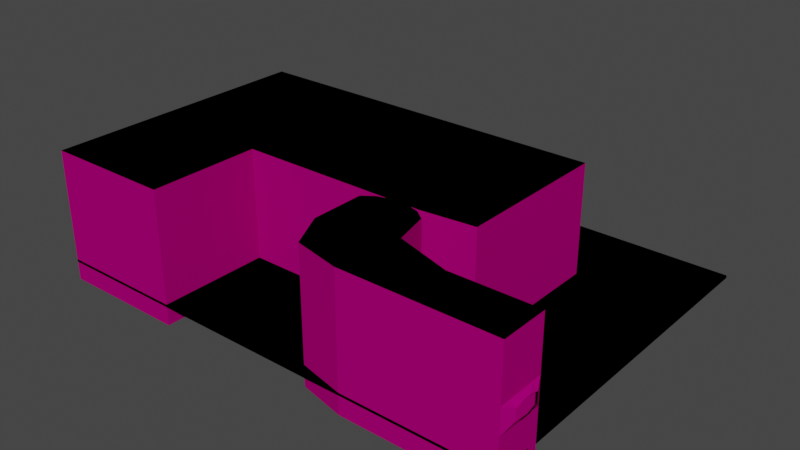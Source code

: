 # Source: C8L1.blend  (saved by Blender 3.5.10; exported with 4.5.12 LTS)
import bpy
from mathutils import Matrix  # noqa: F401  (used for matrix-valued properties, if any)

bpy.ops.wm.read_factory_settings(use_empty=True)
scene = bpy.context.scene
scene.name = 'Scene'

# ---- collections
col_reference = bpy.data.collections.new('Reference'); scene.collection.children.link(col_reference)

# ---- images (referenced by path relative to the original .blend; pixels are not part of the script)
import os
ASSET_DIR = os.environ.get("B2B_ASSET_DIR", "")  # directory of the original .blend (textures are referenced by path, not embedded)
HERE = os.path.dirname(os.path.abspath(__file__))  # packed textures are extracted next to this script under _unpacked/

def load_image(name, relpath, width, height, colorspace="sRGB"):
    """Load a texture the original file referenced (path relative to the .blend, or extracted next to this script)."""
    p = next((c for c in (os.path.join(HERE, relpath), os.path.join(ASSET_DIR, relpath)) if relpath and os.path.exists(c)), "")
    if p:
        img = bpy.data.images.load(p, check_existing=True)
        img.name = name
    else:  # same state as the original file: an image datablock whose file is absent (Cycles renders it pink)
        img = bpy.data.images.new(name, width, height)
        img.source = "FILE"
        img.filepath = "//" + (relpath or name)
    img.colorspace_settings.name = colorspace
    return img
img_tx_rock_png = load_image('tx_rock.png', 'tx_rock.png', 1024, 1024, 'sRGB')

# ---- materials (node trees are filled in below, after node groups)
mat_tri_cavewall = bpy.data.materials.new('tri_cavewall')
mat_tri_cavewall.use_transparent_shadow = False
mat_ef_black = bpy.data.materials.new('ef_black')
mat_ef_black.use_transparent_shadow = False
mat_uv_cavewall = bpy.data.materials.new('uv_cavewall')
mat_uv_cavewall.use_transparent_shadow = False

# ---- material node trees
mat_tri_cavewall.use_nodes = True; mat_tri_cavewall.node_tree.nodes.clear()
_N = mat_tri_cavewall.node_tree.nodes; _L = mat_tri_cavewall.node_tree.links
n0 = _N.new('ShaderNodeOutputMaterial'); n0.name = 'Material Output'; n0.location = (600, 420)
n1 = _N.new('ShaderNodeBsdfPrincipled'); n1.name = 'Principled BSDF'; n1.location = (10, 300)
n1.distribution = 'GGX'
n1.subsurface_method = 'BURLEY'
n1.inputs[3].default_value = 1.45
n1.inputs[13].default_value = 0.0
n1.inputs[27].default_value = (0.0, 0.0, 0.0, 1.0)
n1.inputs[28].default_value = 1.0
n2 = _N.new('ShaderNodeSeparateColor'); n2.name = 'Separate RGB'; n2.location = (-100, 660)
n3 = _N.new('ShaderNodeEmission'); n3.name = 'Emission'; n3.location = (0, 460)
n3.inputs[0].default_value = (0.0, 0.0, 0.0, 1.0)
n4 = _N.new('ShaderNodeAttribute'); n4.name = 'Attribute'; n4.location = (-320, 680)
n4.attribute_name = 'Color'
n5 = _N.new('ShaderNodeMixShader'); n5.name = 'Mix Shader'; n5.location = (340, 520)
n6 = _N.new('ShaderNodeValToRGB'); n6.name = 'ColorRamp'; n6.location = (60, 720)
while len(n6.color_ramp.elements) > 1: n6.color_ramp.elements.remove(n6.color_ramp.elements[-1])
n6.color_ramp.elements[0].position = 0.0; n6.color_ramp.elements[0].color = (0.0, 0.0, 0.0, 1.0)
_e = n6.color_ramp.elements.new(0.5); _e.color = (0.25, 0.25, 0.25, 1.0)
_e = n6.color_ramp.elements.new(1.0); _e.color = (1.0, 1.0, 1.0, 1.0)
n7 = _N.new('ShaderNodeRGB'); n7.name = 'RGB'; n7.location = (-460, 480)
n7.outputs[0].default_value = (0.4125, 0.2659, 0.1668, 1.0)
n8 = _N.new('ShaderNodeVectorMath'); n8.name = 'Vector Math'; n8.location = (-240, 300)
n8.operation = 'MULTIPLY'
n9 = _N.new('ShaderNodeTexImage'); n9.name = 'Image Texture.001'; n9.location = (-578, 266)
n9.image = img_tx_rock_png
n9.projection = 'BOX'
n9.interpolation = 'Closest'
n10 = _N.new('ShaderNodeMapping'); n10.name = 'Mapping'; n10.location = (-763, 148)
n10.width = 127
n11 = _N.new('ShaderNodeNewGeometry'); n11.name = 'Geometry'; n11.location = (-1021, 110)
n12 = _N.new('ShaderNodeValue'); n12.name = 'Value'; n12.location = (-1047, -178)
n12.outputs[0].default_value = 0.25
_L.new(n8.outputs[0], n1.inputs[0])
_L.new(n7.outputs[0], n8.inputs[0])
_L.new(n1.outputs[0], n5.inputs[2])
_L.new(n3.outputs[0], n5.inputs[1])
_L.new(n4.outputs[0], n2.inputs[0])
_L.new(n2.outputs[0], n6.inputs[0])
_L.new(n6.outputs[0], n5.inputs[0])
_L.new(n5.outputs[0], n0.inputs[0])
_L.new(n10.outputs[0], n9.inputs[0])
_L.new(n11.outputs[0], n10.inputs[0])
_L.new(n9.outputs[0], n8.inputs[1])
_L.new(n12.outputs[0], n10.inputs[3])
n0.is_active_output = True
mat_ef_black.use_nodes = True; mat_ef_black.node_tree.nodes.clear()
_N = mat_ef_black.node_tree.nodes; _L = mat_ef_black.node_tree.links
n0 = _N.new('ShaderNodeOutputMaterial'); n0.name = 'Material Output'; n0.location = (300, 300)
n1 = _N.new('ShaderNodeRGB'); n1.name = 'RGB'; n1.location = (-32, 365)
n1.outputs[0].default_value = (0.0, 0.0, 0.0, 1.0)
_L.new(n1.outputs[0], n0.inputs[0])
n0.is_active_output = True
mat_uv_cavewall.use_nodes = True; mat_uv_cavewall.node_tree.nodes.clear()
_N = mat_uv_cavewall.node_tree.nodes; _L = mat_uv_cavewall.node_tree.links
n0 = _N.new('ShaderNodeOutputMaterial'); n0.name = 'Material Output'; n0.location = (600, 420)
n1 = _N.new('ShaderNodeBsdfPrincipled'); n1.name = 'Principled BSDF'; n1.location = (10, 300)
n1.distribution = 'GGX'
n1.subsurface_method = 'BURLEY'
n1.inputs[3].default_value = 1.45
n1.inputs[13].default_value = 0.0
n1.inputs[27].default_value = (0.0, 0.0, 0.0, 1.0)
n1.inputs[28].default_value = 1.0
n2 = _N.new('ShaderNodeSeparateColor'); n2.name = 'Separate RGB'; n2.location = (-100, 660)
n3 = _N.new('ShaderNodeEmission'); n3.name = 'Emission'; n3.location = (0, 460)
n3.inputs[0].default_value = (0.0, 0.0, 0.0, 1.0)
n4 = _N.new('ShaderNodeAttribute'); n4.name = 'Attribute'; n4.location = (-320, 680)
n4.attribute_name = 'Color'
n5 = _N.new('ShaderNodeMixShader'); n5.name = 'Mix Shader'; n5.location = (340, 520)
n6 = _N.new('ShaderNodeTexImage'); n6.name = 'Image Texture'; n6.location = (-560, 260)
n6.image = img_tx_rock_png
n6.interpolation = 'Closest'
n7 = _N.new('ShaderNodeValToRGB'); n7.name = 'ColorRamp'; n7.location = (60, 720)
while len(n7.color_ramp.elements) > 1: n7.color_ramp.elements.remove(n7.color_ramp.elements[-1])
n7.color_ramp.elements[0].position = 0.0; n7.color_ramp.elements[0].color = (0.0, 0.0, 0.0, 1.0)
_e = n7.color_ramp.elements.new(0.5); _e.color = (0.25, 0.25, 0.25, 1.0)
_e = n7.color_ramp.elements.new(1.0); _e.color = (1.0, 1.0, 1.0, 1.0)
n8 = _N.new('ShaderNodeRGB'); n8.name = 'RGB'; n8.location = (-460, 480)
n8.outputs[0].default_value = (0.4125, 0.2659, 0.1668, 1.0)
n9 = _N.new('ShaderNodeVectorMath'); n9.name = 'Vector Math'; n9.location = (-240, 300)
n9.operation = 'MULTIPLY'
_L.new(n9.outputs[0], n1.inputs[0])
_L.new(n6.outputs[0], n9.inputs[1])
_L.new(n8.outputs[0], n9.inputs[0])
_L.new(n1.outputs[0], n5.inputs[2])
_L.new(n3.outputs[0], n5.inputs[1])
_L.new(n4.outputs[0], n2.inputs[0])
_L.new(n2.outputs[0], n7.inputs[0])
_L.new(n7.outputs[0], n5.inputs[0])
_L.new(n5.outputs[0], n0.inputs[0])
n0.is_active_output = True

# ---- world
world_world = bpy.data.worlds.new('World'); scene.world = world_world
world_world.use_nodes = True; world_world.node_tree.nodes.clear()
_N = world_world.node_tree.nodes; _L = world_world.node_tree.links
n0 = _N.new('ShaderNodeOutputWorld'); n0.name = 'World Output'; n0.location = (300, 300)
n1 = _N.new('ShaderNodeBackground'); n1.name = 'Background'; n1.location = (10, 300)
n1.inputs[0].default_value = (0.05088, 0.05088, 0.05088, 1.0)
_L.new(n1.outputs[0], n0.inputs[0])
n0.is_active_output = True
world_world.color = (0.05088, 0.05088, 0.05088)
world_world.use_sun_shadow = False
world_world.sun_shadow_jitter_overblur = 0.0

# ---- meshes
me_cube_001 = bpy.data.meshes.new('Cube.001')
me_cube_001.from_pydata([(-3.0, 4.0, 4.0), (-3.0, 4.0, 13.73), (-3.0, -14.0, 4.0), (-3.0, -14.0, 13.73), (-1.031, -4.505e-08, 7.75), (-1.031, -10.0, 7.75), (-1.031, -4.505e-08, 11.73), (-1.031, -10.0, 11.73), (-3.031, 4.0, 7.75), (-3.031, 4.0, 11.73), (-3.031, -14.0, 7.75), (-3.031, -14.0, 11.73), (-3.031, -1.325e-07, 13.73), (-3.031, -10.0, 13.73), (-3.031, 4.0, 13.73), (-3.031, -14.0, 13.73), (-3.031, -1.325e-07, 4.0), (-3.031, -10.0, 4.0), (-3.031, 4.0, 4.0), (-3.031, -14.0, 4.0), (-1.031, -3.333, 6.376), (-1.031, -6.667, 6.376), (-1.031, -3.333, 12.54), (-1.031, -6.667, 12.54), (-35.0, 4.0, -8.0), (-35.0, -14.0, -8.0), (-35.0, -14.0, 25.73), (-35.0, 4.0, 25.73), (-3.0, -14.0, 33.73), (-3.0, 4.0, 33.73), (-35.0, 4.0, 33.73), (-35.0, -14.0, 33.73), (-84.0, 4.0, 33.73), (-76.99, -10.05, 33.73), (-59.5, -14.0, 33.73), (-56.19, 10.59, 33.73), (-59.5, 24.0, 33.73), (-84.0, 24.0, 33.73), (-76.5, 28.0, 33.73), (-80.0, 27.0, 33.73), (-63.5, 27.0, 33.73), (-67.0, 28.0, 33.73), (-63.5, 28.0, 33.73), (-76.5, 42.0, 33.73), (-184.5, 28.0, 33.73), (-43.5, 42.0, 33.73), (-43.5, 30.0, 33.73), (-84.5, 90.0, 33.73), (-43.5, 90.0, 33.73), (-184.5, 42.0, 33.73), (-184.5, 90.0, 33.73), (-3.0, 4.0, -16.0), (-3.0, -14.0, -16.0), (-35.0, 4.0, -16.0), (-35.0, -14.0, -16.0), (-76.99, -10.05, -16.0), (-84.0, 4.0, -16.0), (-59.5, -14.0, -16.0), (-56.19, 10.59, -16.0), (-59.5, 24.0, -16.0), (-84.0, 24.0, -16.0), (-76.5, 28.0, -16.0), (-80.0, 27.0, -16.0), (-63.5, 27.0, -16.0), (-67.0, 28.0, -16.0), (-63.5, 28.0, -16.0), (-76.5, 42.0, -16.0), (-43.5, 42.0, -16.0), (-43.5, 30.0, -16.0), (-84.5, 90.0, -16.0), (-43.5, 90.0, -16.0), (-184.5, 28.0, -16.0), (-184.5, 42.0, -16.0), (-184.5, 90.0, -16.0), (-136.0, 28.0, 33.73), (-136.0, 42.0, 33.73), (-136.0, 90.0, 33.73), (-136.0, 90.0, -16.0), (-136.0, 42.0, -16.0), (-136.0, 28.0, -16.0), (-136.0, -14.0, 33.73), (-184.5, -14.0, 33.73), (-136.0, -14.0, -16.0), (-184.5, -14.0, -16.0)], [], [(1, 29, 30, 27), (4, 6, 9, 8), (5, 10, 11, 7), (11, 15, 7), (9, 6, 14), (22, 12, 6), (10, 5, 19), (16, 4, 18), (5, 21, 17), (14, 6, 12), (19, 5, 17), (18, 4, 8), (7, 15, 13), (20, 4, 16), (17, 21, 20, 16), (7, 13, 23), (23, 13, 12, 22), (26, 31, 28, 3), (44, 74, 80, 81), (27, 24, 0), (2, 52, 54, 25), (35, 58, 53, 24, 27, 30), (55, 56, 32, 33), (34, 31, 26, 25, 54, 57), (35, 36, 59, 58), (69, 70, 48, 47), (3, 2, 25), (0, 1, 27), (25, 26, 3), (24, 53, 51, 0), (3, 28, 29, 1), (63, 40, 41, 64), (59, 36, 40, 63), (61, 38, 39, 62), (65, 64, 41, 42), (72, 73, 50, 49), (68, 65, 42, 46), (67, 68, 46, 45), (48, 70, 67, 45), (72, 49, 44, 71), (55, 33, 34, 57), (28, 31, 30, 29), (32, 37, 36, 35), (34, 33, 32, 35), (31, 34, 35, 30), (36, 37, 39, 38, 41, 40), (41, 43, 42), (41, 38, 43), (43, 45, 46, 42), (75, 74, 44, 49), (45, 43, 47, 48), (76, 75, 49, 50), (51, 53, 54, 52), (57, 54, 53, 58), (55, 57, 58, 56), (56, 58, 59, 60), (60, 59, 63, 64, 61, 62), (78, 77, 73, 72), (64, 66, 61), (65, 68, 67, 66), (64, 65, 66), (66, 67, 70, 69), (79, 78, 72, 71), (37, 32, 56, 60), (62, 39, 37, 60), (0, 51, 52, 2), (76, 50, 73, 77), (47, 76, 77, 69), (61, 66, 78, 79), (66, 69, 77, 78), (47, 43, 75, 76), (43, 38, 74, 75), (61, 79, 74, 38), (82, 83, 81, 80), (79, 71, 83, 82), (74, 79, 82, 80), (71, 44, 81, 83)])
me_cube_001.polygons.foreach_set('material_index', [0, 0, 0, 0, 0, 0, 0, 0, 0, 0, 0, 0, 0, 0, 0, 0, 0, 0, 1, 0, 0, 0, 0, 0, 0, 0, 0, 0, 0, 0, 0, 0, 0, 0, 0, 0, 0, 0, 0, 0, 0, 1, 1, 1, 1, 1, 1, 1, 1, 1, 1, 1, 1, 1, 1, 1, 1, 1, 1, 1, 1, 1, 1, 0, 0, 0, 0, 0, 1, 1, 1, 1, 0, 0, 1, 0, 0])
_uv = me_cube_001.uv_layers.new(name='UVMap')
_uv.uv.foreach_set('vector', [-16.75, 1.28, -16.75, 6.28, -8.75, 6.28, -8.75, 6.28, -11.62, -0.2142, -11.62, 0.7798, -10.62, 0.7798, -10.62, -0.2142, -14.12, -0.2142, -15.12, -0.2142, -15.12, 0.7798, -14.12, 0.7798, -15.12, 0.7798, -15.12, 1.28, -14.12, 0.7798, -10.62, 0.7798, -11.62, 0.7798, -10.62, 1.28, -12.45, 0.9832, -11.62, 1.28, -11.62, 0.7798, -15.12, -0.2142, -14.12, -0.2142, -15.12, -1.152, -11.62, -1.152, -11.62, -0.2142, -10.62, -1.152, -14.12, -0.2142, -13.29, -0.5578, -14.12, -1.152, -10.62, 1.28, -11.62, 0.7798, -11.62, 1.28, -15.12, -1.152, -14.12, -0.2142, -14.12, -1.152, -10.62, -1.152, -11.62, -0.2142, -10.62, -0.2142, -14.12, 0.7798, -15.12, 1.28, -14.12, 1.28, -12.45, -0.5578, -11.62, -0.2142, -11.62, -1.152, -14.12, -1.152, -13.29, -0.5578, -12.45, -0.5578, -11.62, -1.152, -14.12, 0.7798, -14.12, 1.28, -13.29, 0.9832, -13.29, -17.24, -14.12, -16.74, -11.62, -16.74, -12.45, -17.24, -8.75, 6.28, -8.75, 6.28, -16.75, 6.28, -16.75, 1.28, -2.622, 1.458, -2.622, 1.458, -2.622, 1.458, -2.622, 1.458, -8.75, 6.28, -8.75, -6.152, -16.75, -1.152, -16.75, -1.152, -16.75, -6.152, -8.75, -6.152, -8.75, -6.152, -3.452, 6.28, -3.452, -6.152, -8.75, -6.152, -8.75, -6.152, -8.75, 6.28, -8.75, 6.28, -14.13, -6.152, -10.62, -6.152, -10.62, 6.28, -14.13, 6.28, -2.625, 6.28, -8.75, 6.28, -8.75, 6.28, -8.75, -6.152, -8.75, -6.152, -2.625, -6.152, -8.975, 6.28, -2.622, 6.28, -2.622, -6.152, -8.975, -6.152, -2.622, 1.458, -2.622, -3.801, -2.622, 6.28, -2.622, 1.458, -16.75, 1.28, -16.75, -1.152, -8.75, -6.152, -16.75, -1.152, -16.75, 1.28, -8.75, 6.28, -8.75, -6.152, -8.75, 6.28, -16.75, 1.28, -8.75, -6.152, -8.75, -6.152, -16.75, -6.152, -16.75, -1.152, -15.12, 1.28, -15.12, 6.28, -10.62, 6.28, -10.62, 1.28, -2.622, -2.625, -2.622, 6.28, -2.622, 6.28, -2.622, -3.801, -2.622, -6.152, -2.622, 6.28, -2.622, 6.28, -2.622, -6.152, -2.622, -4.976, -2.622, 6.28, -2.622, 6.28, -2.622, -6.152, -2.622, -3.801, -2.622, -3.801, -2.622, 6.28, -2.622, 6.28, -2.622, -4.976, -2.622, -4.976, -2.622, 6.28, -2.622, 6.28, -2.622, -3.801, -2.622, -3.801, -2.622, 6.28, -2.622, 6.28, -2.622, -3.801, -2.622, -3.801, -2.622, 6.28, -2.622, 6.28, -2.622, 6.28, -2.622, -3.801, -2.622, -3.801, -2.622, 6.28, -2.622, -4.976, -2.622, 6.28, -2.622, 6.28, -2.622, -4.976, 1.749, -6.152, 1.749, 6.28, -2.625, 6.28, -2.625, -6.152, -15.12, -16.75, -15.12, -8.75, -10.62, -8.75, -10.62, -16.75, -10.62, 3.5, -2.622, 3.5, -2.622, -2.625, -8.975, -3.452, -15.12, -2.625, -14.13, 1.749, -10.62, 3.5, -8.975, -3.452, -15.12, -8.75, -15.12, -2.625, -8.975, -3.452, -10.62, -8.75, -2.622, -2.625, -2.622, 3.5, -2.622, 3.5, -2.622, 1.458, -2.622, -0.5834, -2.622, -2.625, -2.622, -0.5834, -2.622, 1.458, -2.622, -0.5834, -2.622, -0.5834, -2.622, 1.458, -2.622, 1.458, -2.622, 1.458, -2.622, 6.28, -2.622, 6.28, -2.622, 6.28, -2.622, 1.458, -2.622, 1.458, -2.622, 1.458, -2.622, 1.458, -2.622, 6.28, -2.622, 1.458, -2.622, 1.458, -2.622, 6.28, -2.622, 1.458, -2.622, 1.458, -2.622, 1.458, -2.622, 1.458, -10.62, -16.75, -10.62, -8.75, -15.12, -8.75, -15.12, -16.75, -15.12, -2.625, -15.12, -8.75, -10.62, -8.75, -8.975, -3.452, -14.13, 1.749, -15.12, -2.625, -8.975, -3.452, -10.62, 3.5, -10.62, 3.5, -8.975, -3.452, -2.622, -2.625, -2.622, 3.5, -2.622, 3.5, -2.622, -2.625, -2.622, -2.625, -2.622, -0.5834, -2.622, 1.458, -2.622, 3.5, -2.622, 1.458, -2.622, 1.458, -2.622, 1.458, -2.622, 1.458, -2.622, -0.5834, -2.622, 1.458, -2.622, 1.458, -2.622, -3.801, -2.622, -3.801, -2.622, -3.801, -2.622, 1.458, -2.622, -0.5834, -2.622, -0.5834, -2.622, 1.458, -2.622, 1.458, -2.622, -3.801, -2.622, -3.801, -2.622, 1.458, -2.622, 1.458, -2.622, 1.458, -2.622, 1.458, -2.622, 1.458, -2.622, 6.28, -10.62, 6.28, -10.62, -6.152, -2.622, -6.152, -2.622, -6.152, -2.622, 6.28, -2.622, 6.28, -2.622, -6.152, -10.62, -1.152, -10.62, -6.152, -15.12, -6.152, -15.12, -1.152, -2.622, 3.869, -2.622, 6.28, -2.622, 1.458, -2.622, 1.458, -2.622, 1.458, -2.622, 3.869, -2.622, 1.458, -2.622, 1.458, -2.622, 1.458, -2.622, 1.458, -2.622, 1.458, -2.622, 1.458, -2.622, 1.458, -2.622, 1.458, -2.622, 1.458, -2.622, 1.458, -2.622, 1.458, -2.622, 1.458, -2.622, 1.458, -2.622, 1.458, -2.622, 1.458, -2.622, 1.458, -2.622, 1.458, -2.622, 1.458, -2.622, -4.976, -2.622, -4.976, -2.622, 6.28, -2.622, 6.28, -2.622, -4.976, -2.622, -4.976, -2.622, 6.28, -2.622, 6.28, -2.622, 1.458, -2.622, 1.458, -2.622, 1.458, -2.622, 1.458, -2.622, 6.28, -2.622, -4.976, -2.622, -4.976, -2.622, 6.28, -2.622, -4.976, -2.622, 6.28, -2.622, 6.28, -2.622, -4.976])
_ca = me_cube_001.color_attributes.new('Color', 'FLOAT_COLOR', 'POINT')
_ca.data.foreach_set('color', [1.0, -2.371e-07, 2.794e-08, 1.0, 1.0, -2.371e-07, 2.794e-08, 1.0, 1.0, -2.371e-07, 2.794e-08, 1.0, 1.0, -2.371e-07, 2.794e-08, 1.0, 1.0, -2.371e-07, 2.794e-08, 1.0, 1.0, -2.371e-07, 2.794e-08, 1.0, 1.0, -2.371e-07, 2.794e-08, 1.0, 1.0, -2.371e-07, 2.794e-08, 1.0, 1.0, -2.371e-07, 2.794e-08, 1.0, 1.0, -2.371e-07, 2.794e-08, 1.0, 1.0, -2.371e-07, 2.794e-08, 1.0, 1.0, -2.371e-07, 2.794e-08, 1.0, 1.0, -2.371e-07, 2.794e-08, 1.0, 1.0, -2.371e-07, 2.794e-08, 1.0, 1.0, -2.371e-07, 2.794e-08, 1.0, 1.0, -2.371e-07, 2.794e-08, 1.0, 1.0, -2.371e-07, 2.794e-08, 1.0, 1.0, -2.371e-07, 2.794e-08, 1.0, 1.0, -2.371e-07, 2.794e-08, 1.0, 1.0, -2.371e-07, 2.794e-08, 1.0, 1.0, -2.371e-07, 2.794e-08, 1.0, 1.0, -2.371e-07, 2.794e-08, 1.0, 1.0, -2.371e-07, 2.794e-08, 1.0, 1.0, -2.371e-07, 2.794e-08, 1.0, 1.0, -2.371e-07, 2.794e-08, 1.0, 1.0, -2.371e-07, 2.794e-08, 1.0, 1.0, -2.371e-07, 2.794e-08, 1.0, 1.0, -2.371e-07, 2.794e-08, 1.0, 1.0, -2.371e-07, 2.794e-08, 1.0, 1.0, -2.371e-07, 2.794e-08, 1.0, 1.0, -2.371e-07, 2.794e-08, 1.0, 1.0, -2.371e-07, 2.794e-08, 1.0, 1.0, -2.371e-07, 2.794e-08, 1.0, 1.0, -2.371e-07, 2.794e-08, 1.0, 1.0, -2.371e-07, 2.794e-08, 1.0, 1.0, -2.371e-07, 2.794e-08, 1.0, 1.0, -2.371e-07, 2.794e-08, 1.0, 1.0, -2.371e-07, 2.794e-08, 1.0, 1.0, -2.371e-07, 2.794e-08, 1.0, 1.0, -2.371e-07, 2.794e-08, 1.0, 1.0, -2.371e-07, 2.794e-08, 1.0, 1.0, -2.371e-07, 2.794e-08, 1.0, 1.0, -2.371e-07, 2.794e-08, 1.0, 1.0, -2.371e-07, 2.794e-08, 1.0, 1.0, -2.371e-07, 2.794e-08, 1.0, 1.0, -2.371e-07, 2.794e-08, 1.0, 1.0, -2.371e-07, 2.794e-08, 1.0, 1.0, -2.371e-07, 2.794e-08, 1.0, 1.0, -2.371e-07, 2.794e-08, 1.0, 1.0, -2.371e-07, 2.794e-08, 1.0, 1.0, -2.371e-07, 2.794e-08, 1.0, 1.0, -2.371e-07, 2.794e-08, 1.0, 1.0, -2.371e-07, 2.794e-08, 1.0, 1.0, -2.371e-07, 2.794e-08, 1.0, 1.0, -2.371e-07, 2.794e-08, 1.0, 1.0, -2.371e-07, 2.794e-08, 1.0, 1.0, -2.371e-07, 2.794e-08, 1.0, 1.0, -2.371e-07, 2.794e-08, 1.0, 1.0, -2.371e-07, 2.794e-08, 1.0, 1.0, -2.371e-07, 2.794e-08, 1.0, 1.0, -2.371e-07, 2.794e-08, 1.0, 1.0, -2.371e-07, 2.794e-08, 1.0, 1.0, -2.371e-07, 2.794e-08, 1.0, 1.0, -2.371e-07, 2.794e-08, 1.0, 1.0, -2.371e-07, 2.794e-08, 1.0, 1.0, -2.371e-07, 2.794e-08, 1.0, 1.0, -2.371e-07, 2.794e-08, 1.0, 1.0, -2.371e-07, 2.794e-08, 1.0, 1.0, -2.371e-07, 2.794e-08, 1.0, 1.0, -2.371e-07, 2.794e-08, 1.0, 1.0, -2.371e-07, 2.794e-08, 1.0, 1.0, -2.371e-07, 2.794e-08, 1.0, 1.0, -2.371e-07, 2.794e-08, 1.0, 1.0, -2.371e-07, 2.794e-08, 1.0, 1.0, -2.371e-07, 2.794e-08, 1.0, 1.0, -2.371e-07, 2.794e-08, 1.0, 1.0, -2.371e-07, 2.794e-08, 1.0, 1.0, -2.371e-07, 2.794e-08, 1.0, 1.0, -2.371e-07, 2.794e-08, 1.0, 1.0, -2.371e-07, 2.794e-08, 1.0, 1.0, -2.371e-07, 2.794e-08, 1.0, 1.0, -2.371e-07, 2.794e-08, 1.0, 1.0, -2.371e-07, 2.794e-08, 1.0, 1.0, -2.371e-07, 2.794e-08, 1.0])
me_cube_001.materials.append(mat_tri_cavewall)
me_cube_001.materials.append(mat_ef_black)
me_cube_001.use_paint_bone_selection = False
me_cube_001.use_paint_mask_vertex = True
me_cube_001.update()
me_cube_002 = bpy.data.meshes.new('Cube.002')
me_cube_002.from_pydata([(-14.0, 3.0, -8.0), (-14.0, 184.5, -8.0), (122.0, 184.5, -8.0), (122.0, 3.0, -8.0), (122.0, 184.5, -9.0), (122.0, 3.0, -9.0), (-14.0, 3.0, -9.0), (-14.0, 184.5, -9.0)], [], [(0, 3, 2, 1), (6, 7, 4, 5), (2, 4, 7, 1), (3, 5, 4, 2), (0, 6, 5, 3), (1, 7, 6, 0)])
me_cube_002.polygons.foreach_set('material_index', [1, 1, 1, 1, 1, 1])
_uv = me_cube_002.uv_layers.new(name='UVMap')
_uv.uv.foreach_set('vector', [-61.99, -68.5, 74.01, -68.5, 74.01, 113.0, -61.99, 113.0, -61.99, -68.5, -61.99, 113.0, 74.01, 113.0, 74.01, -68.5, 74.01, -18.11, 74.01, -19.11, -61.99, -19.11, -61.99, -18.11, -68.5, -18.11, -68.5, -19.11, 113.0, -19.11, 113.0, -18.11, -61.99, -18.11, -61.99, -19.11, 74.01, -19.11, 74.01, -18.11, 113.0, -18.11, 113.0, -19.11, -68.5, -19.11, -68.5, -18.11])
_ca = me_cube_002.color_attributes.new('Color', 'FLOAT_COLOR', 'POINT')
_ca.data.foreach_set('color', [0.0, 0.0, 0.0, 1.0, 0.0, 0.0, 0.0, 1.0, 0.0, 0.0, 0.0, 1.0, 0.0, 0.0, 0.0, 1.0, 0.0, 0.0, 0.0, 1.0, 0.0, 0.0, 0.0, 1.0, 0.0, 0.0, 0.0, 1.0, 0.0, 0.0, 0.0, 1.0])
me_cube_002.materials.append(mat_uv_cavewall)
me_cube_002.materials.append(mat_ef_black)
me_cube_002.use_paint_bone_selection = False
me_cube_002.use_paint_mask_vertex = True
me_cube_002.update()

# ---- objects
ob_room1 = bpy.data.objects.new('Room1', me_cube_001)
ob_room1_killtrigger = bpy.data.objects.new('Room1_KillTrigger', me_cube_002)

# ---- transforms, parenting, visibility, modifiers, constraints
ob_room1.location = (0.0, 0.0, 0.0)
ob_room1_killtrigger.location = (0.0, 0.0, 0.0)
ob_room1_killtrigger.rotation_euler = (0.0, 0.0, 1.571)

# ---- collection membership
scene.collection.objects.link(ob_room1)
scene.collection.objects.link(ob_room1_killtrigger)

# ---- scene / render settings (as saved in the file)
scene.frame_start = 1; scene.frame_end = 250; scene.frame_set(197)
scene.render.engine = 'BLENDER_EEVEE_NEXT'
scene.cycles.sampling_pattern = 'TABULATED_SOBOL'
scene.cycles.use_light_tree = False
scene.view_settings.view_transform = 'Filmic'
bpy.context.view_layer.update()

# ---- added for rendering (the .blend has no active camera and no usable light): camera, sun
cam_auto = bpy.data.cameras.new('AutoCamera')
cam_auto.lens = 50.0
cam_auto.sensor_width = 36.0
cam_auto.clip_end = 3795.22
ob_auto_camera = bpy.data.objects.new('AutoCamera', cam_auto)
scene.collection.objects.link(ob_auto_camera)
ob_auto_camera.location = (123.487, -205.503, 181.865)
ob_auto_camera.rotation_euler = (1.09748, -7.21219e-08, 0.694738)
scene.camera = ob_auto_camera
light_auto_sun = bpy.data.lights.new('AutoSun', 'SUN')
light_auto_sun.energy = 3.0
light_auto_sun.angle = 0.0523599
ob_auto_sun = bpy.data.objects.new('AutoSun', light_auto_sun)
scene.collection.objects.link(ob_auto_sun)
ob_auto_sun.rotation_euler = (0.872665, 0.174533, 0.523599)
bpy.context.view_layer.update()
